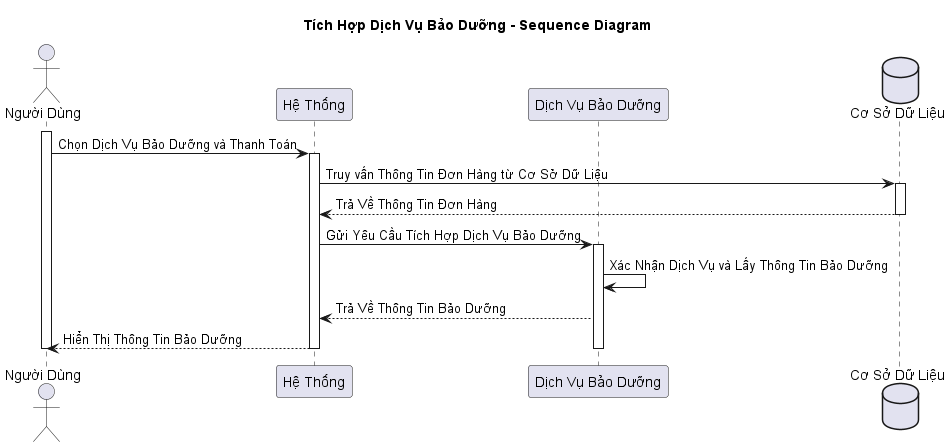

The diagram above was rendered by PlantUML. Its source (embedded in the PNG):
@startuml
title Tích Hợp Dịch Vụ Bảo Dưỡng - Sequence Diagram

actor "Người Dùng" as user
participant "Hệ Thống" as system
participant "Dịch Vụ Bảo Dưỡng" as maintenanceService
database "Cơ Sở Dữ Liệu" as database

activate user
user -> system: Chọn Dịch Vụ Bảo Dưỡng và Thanh Toán
activate system
system -> database: Truy vấn Thông Tin Đơn Hàng từ Cơ Sở Dữ Liệu
activate database
database --> system: Trả Về Thông Tin Đơn Hàng
deactivate database
system -> maintenanceService: Gửi Yêu Cầu Tích Hợp Dịch Vụ Bảo Dưỡng
activate maintenanceService
maintenanceService -> maintenanceService: Xác Nhận Dịch Vụ và Lấy Thông Tin Bảo Dưỡng
maintenanceService --> system: Trả Về Thông Tin Bảo Dưỡng
system --> user: Hiển Thị Thông Tin Bảo Dưỡng
deactivate maintenanceService
deactivate system
deactivate user
@enduml